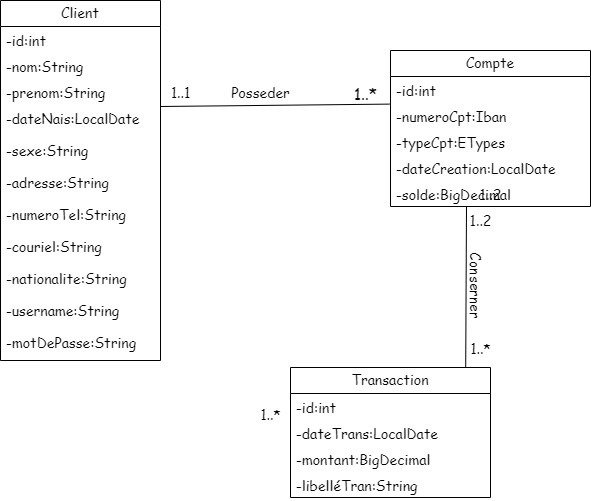

The diagram above was exported from draw.io. Its source (the exported page's mxGraphModel, read from the mxfile embedded in the PNG):
<mxGraphModel dx="1290" dy="522" grid="1" gridSize="10" guides="1" tooltips="1" connect="1" arrows="1" fold="1" page="1" pageScale="1" pageWidth="827" pageHeight="1169" math="0" shadow="0">
  <root>
    <mxCell id="0" />
    <mxCell id="1" parent="0" />
    <mxCell id="OxE1xjn_caBC_4AvCSAQ-1" value="&lt;font style=&quot;font-size: 14px;&quot; face=&quot;Comic Sans MS&quot;&gt;Client&lt;/font&gt;" style="swimlane;fontStyle=0;childLayout=stackLayout;horizontal=1;startSize=26;fillColor=none;horizontalStack=0;resizeParent=1;resizeParentMax=0;resizeLast=0;collapsible=1;marginBottom=0;whiteSpace=wrap;html=1;" parent="1" vertex="1">
      <mxGeometry x="140" y="140" width="160" height="360" as="geometry" />
    </mxCell>
    <mxCell id="OxE1xjn_caBC_4AvCSAQ-41" value="&lt;font face=&quot;Comic Sans MS&quot; style=&quot;font-size: 14px;&quot;&gt;-id:int&lt;/font&gt;" style="text;strokeColor=none;fillColor=none;align=left;verticalAlign=top;spacingLeft=4;spacingRight=4;overflow=hidden;rotatable=0;points=[[0,0.5],[1,0.5]];portConstraint=eastwest;whiteSpace=wrap;html=1;" parent="OxE1xjn_caBC_4AvCSAQ-1" vertex="1">
      <mxGeometry y="26" width="160" height="26" as="geometry" />
    </mxCell>
    <mxCell id="OxE1xjn_caBC_4AvCSAQ-2" value="&lt;font face=&quot;Comic Sans MS&quot; style=&quot;font-size: 14px;&quot;&gt;-nom:String&lt;/font&gt;" style="text;strokeColor=none;fillColor=none;align=left;verticalAlign=top;spacingLeft=4;spacingRight=4;overflow=hidden;rotatable=0;points=[[0,0.5],[1,0.5]];portConstraint=eastwest;whiteSpace=wrap;html=1;" parent="OxE1xjn_caBC_4AvCSAQ-1" vertex="1">
      <mxGeometry y="52" width="160" height="26" as="geometry" />
    </mxCell>
    <mxCell id="OxE1xjn_caBC_4AvCSAQ-3" value="&lt;font face=&quot;Comic Sans MS&quot; style=&quot;font-size: 14px;&quot;&gt;-prenom:String&lt;/font&gt;" style="text;strokeColor=none;fillColor=none;align=left;verticalAlign=top;spacingLeft=4;spacingRight=4;overflow=hidden;rotatable=0;points=[[0,0.5],[1,0.5]];portConstraint=eastwest;whiteSpace=wrap;html=1;" parent="OxE1xjn_caBC_4AvCSAQ-1" vertex="1">
      <mxGeometry y="78" width="160" height="26" as="geometry" />
    </mxCell>
    <mxCell id="OxE1xjn_caBC_4AvCSAQ-16" value="&lt;font style=&quot;font-size: 14px;&quot; face=&quot;Comic Sans MS&quot;&gt;-dateNais:LocalDate&lt;/font&gt;" style="text;strokeColor=none;fillColor=none;align=left;verticalAlign=top;spacingLeft=4;spacingRight=4;overflow=hidden;rotatable=0;points=[[0,0.5],[1,0.5]];portConstraint=eastwest;whiteSpace=wrap;html=1;" parent="OxE1xjn_caBC_4AvCSAQ-1" vertex="1">
      <mxGeometry y="104" width="160" height="32" as="geometry" />
    </mxCell>
    <mxCell id="OxE1xjn_caBC_4AvCSAQ-17" value="&lt;font style=&quot;font-size: 14px;&quot; face=&quot;Comic Sans MS&quot;&gt;-sexe:String&lt;/font&gt;" style="text;strokeColor=none;fillColor=none;align=left;verticalAlign=top;spacingLeft=4;spacingRight=4;overflow=hidden;rotatable=0;points=[[0,0.5],[1,0.5]];portConstraint=eastwest;whiteSpace=wrap;html=1;" parent="OxE1xjn_caBC_4AvCSAQ-1" vertex="1">
      <mxGeometry y="136" width="160" height="32" as="geometry" />
    </mxCell>
    <mxCell id="OxE1xjn_caBC_4AvCSAQ-18" value="&lt;font style=&quot;font-size: 14px;&quot; face=&quot;Comic Sans MS&quot;&gt;-adresse:String&lt;/font&gt;" style="text;strokeColor=none;fillColor=none;align=left;verticalAlign=top;spacingLeft=4;spacingRight=4;overflow=hidden;rotatable=0;points=[[0,0.5],[1,0.5]];portConstraint=eastwest;whiteSpace=wrap;html=1;" parent="OxE1xjn_caBC_4AvCSAQ-1" vertex="1">
      <mxGeometry y="168" width="160" height="32" as="geometry" />
    </mxCell>
    <mxCell id="OxE1xjn_caBC_4AvCSAQ-19" value="&lt;font style=&quot;font-size: 14px;&quot; face=&quot;Comic Sans MS&quot;&gt;-numeroTel:String&lt;/font&gt;" style="text;strokeColor=none;fillColor=none;align=left;verticalAlign=top;spacingLeft=4;spacingRight=4;overflow=hidden;rotatable=0;points=[[0,0.5],[1,0.5]];portConstraint=eastwest;whiteSpace=wrap;html=1;" parent="OxE1xjn_caBC_4AvCSAQ-1" vertex="1">
      <mxGeometry y="200" width="160" height="32" as="geometry" />
    </mxCell>
    <mxCell id="OxE1xjn_caBC_4AvCSAQ-15" value="&lt;font style=&quot;font-size: 14px;&quot; face=&quot;Comic Sans MS&quot;&gt;-couriel:String&lt;/font&gt;" style="text;strokeColor=none;fillColor=none;align=left;verticalAlign=top;spacingLeft=4;spacingRight=4;overflow=hidden;rotatable=0;points=[[0,0.5],[1,0.5]];portConstraint=eastwest;whiteSpace=wrap;html=1;" parent="OxE1xjn_caBC_4AvCSAQ-1" vertex="1">
      <mxGeometry y="232" width="160" height="32" as="geometry" />
    </mxCell>
    <mxCell id="OxE1xjn_caBC_4AvCSAQ-4" value="&lt;font style=&quot;font-size: 14px;&quot; face=&quot;Comic Sans MS&quot;&gt;-nationalite:String&lt;/font&gt;" style="text;strokeColor=none;fillColor=none;align=left;verticalAlign=top;spacingLeft=4;spacingRight=4;overflow=hidden;rotatable=0;points=[[0,0.5],[1,0.5]];portConstraint=eastwest;whiteSpace=wrap;html=1;" parent="OxE1xjn_caBC_4AvCSAQ-1" vertex="1">
      <mxGeometry y="264" width="160" height="32" as="geometry" />
    </mxCell>
    <mxCell id="OxE1xjn_caBC_4AvCSAQ-20" value="&lt;font style=&quot;font-size: 14px;&quot; face=&quot;Comic Sans MS&quot;&gt;-username:String&lt;/font&gt;" style="text;strokeColor=none;fillColor=none;align=left;verticalAlign=top;spacingLeft=4;spacingRight=4;overflow=hidden;rotatable=0;points=[[0,0.5],[1,0.5]];portConstraint=eastwest;whiteSpace=wrap;html=1;" parent="OxE1xjn_caBC_4AvCSAQ-1" vertex="1">
      <mxGeometry y="296" width="160" height="32" as="geometry" />
    </mxCell>
    <mxCell id="OxE1xjn_caBC_4AvCSAQ-21" value="&lt;font style=&quot;font-size: 14px;&quot; face=&quot;Comic Sans MS&quot;&gt;-motDePasse:String&lt;/font&gt;" style="text;strokeColor=none;fillColor=none;align=left;verticalAlign=top;spacingLeft=4;spacingRight=4;overflow=hidden;rotatable=0;points=[[0,0.5],[1,0.5]];portConstraint=eastwest;whiteSpace=wrap;html=1;" parent="OxE1xjn_caBC_4AvCSAQ-1" vertex="1">
      <mxGeometry y="328" width="160" height="32" as="geometry" />
    </mxCell>
    <mxCell id="OxE1xjn_caBC_4AvCSAQ-5" value="&lt;font style=&quot;font-size: 14px;&quot; face=&quot;Comic Sans MS&quot;&gt;Compte&lt;/font&gt;" style="swimlane;fontStyle=0;childLayout=stackLayout;horizontal=1;startSize=26;fillColor=none;horizontalStack=0;resizeParent=1;resizeParentMax=0;resizeLast=0;collapsible=1;marginBottom=0;whiteSpace=wrap;html=1;" parent="1" vertex="1">
      <mxGeometry x="530" y="190" width="200" height="156" as="geometry" />
    </mxCell>
    <mxCell id="OxE1xjn_caBC_4AvCSAQ-6" value="&lt;font style=&quot;font-size: 14px;&quot; face=&quot;Comic Sans MS&quot;&gt;-id:int&lt;/font&gt;" style="text;strokeColor=none;fillColor=none;align=left;verticalAlign=top;spacingLeft=4;spacingRight=4;overflow=hidden;rotatable=0;points=[[0,0.5],[1,0.5]];portConstraint=eastwest;whiteSpace=wrap;html=1;" parent="OxE1xjn_caBC_4AvCSAQ-5" vertex="1">
      <mxGeometry y="26" width="200" height="26" as="geometry" />
    </mxCell>
    <mxCell id="OxE1xjn_caBC_4AvCSAQ-42" value="&lt;font style=&quot;font-size: 14px;&quot; face=&quot;Comic Sans MS&quot;&gt;-numeroCpt:Iban&lt;/font&gt;" style="text;strokeColor=none;fillColor=none;align=left;verticalAlign=top;spacingLeft=4;spacingRight=4;overflow=hidden;rotatable=0;points=[[0,0.5],[1,0.5]];portConstraint=eastwest;whiteSpace=wrap;html=1;" parent="OxE1xjn_caBC_4AvCSAQ-5" vertex="1">
      <mxGeometry y="52" width="200" height="26" as="geometry" />
    </mxCell>
    <mxCell id="OxE1xjn_caBC_4AvCSAQ-7" value="&lt;font style=&quot;font-size: 14px;&quot; face=&quot;Comic Sans MS&quot;&gt;-typeCpt:ETypes&lt;/font&gt;" style="text;strokeColor=none;fillColor=none;align=left;verticalAlign=top;spacingLeft=4;spacingRight=4;overflow=hidden;rotatable=0;points=[[0,0.5],[1,0.5]];portConstraint=eastwest;whiteSpace=wrap;html=1;" parent="OxE1xjn_caBC_4AvCSAQ-5" vertex="1">
      <mxGeometry y="78" width="200" height="26" as="geometry" />
    </mxCell>
    <mxCell id="OxE1xjn_caBC_4AvCSAQ-8" value="&lt;font style=&quot;font-size: 14px;&quot; face=&quot;Comic Sans MS&quot;&gt;-dateCreation:LocalDate&lt;/font&gt;" style="text;strokeColor=none;fillColor=none;align=left;verticalAlign=top;spacingLeft=4;spacingRight=4;overflow=hidden;rotatable=0;points=[[0,0.5],[1,0.5]];portConstraint=eastwest;whiteSpace=wrap;html=1;" parent="OxE1xjn_caBC_4AvCSAQ-5" vertex="1">
      <mxGeometry y="104" width="200" height="26" as="geometry" />
    </mxCell>
    <mxCell id="OxE1xjn_caBC_4AvCSAQ-9" value="&lt;font style=&quot;font-size: 14px;&quot; face=&quot;Comic Sans MS&quot;&gt;-solde:BigDecimal&lt;/font&gt;" style="text;strokeColor=none;fillColor=none;align=left;verticalAlign=top;spacingLeft=4;spacingRight=4;overflow=hidden;rotatable=0;points=[[0,0.5],[1,0.5]];portConstraint=eastwest;whiteSpace=wrap;html=1;" parent="OxE1xjn_caBC_4AvCSAQ-5" vertex="1">
      <mxGeometry y="130" width="200" height="26" as="geometry" />
    </mxCell>
    <mxCell id="OxE1xjn_caBC_4AvCSAQ-22" value="" style="endArrow=none;html=1;rounded=0;exitX=0.01;exitY=0.933;exitDx=0;exitDy=0;exitPerimeter=0;entryX=-0.005;entryY=1.062;entryDx=0;entryDy=0;entryPerimeter=0;" parent="1" source="OxE1xjn_caBC_4AvCSAQ-24" target="OxE1xjn_caBC_4AvCSAQ-6" edge="1">
      <mxGeometry width="50" height="50" relative="1" as="geometry">
        <mxPoint x="390" y="300" as="sourcePoint" />
        <mxPoint x="440" y="250" as="targetPoint" />
      </mxGeometry>
    </mxCell>
    <mxCell id="OxE1xjn_caBC_4AvCSAQ-24" value="&lt;font face=&quot;Comic Sans MS&quot; style=&quot;font-size: 14px;&quot;&gt;1..1&lt;/font&gt;" style="text;html=1;align=center;verticalAlign=middle;resizable=0;points=[];autosize=1;strokeColor=none;fillColor=none;" parent="1" vertex="1">
      <mxGeometry x="300" y="218" width="40" height="30" as="geometry" />
    </mxCell>
    <mxCell id="OxE1xjn_caBC_4AvCSAQ-25" value="&lt;font size=&quot;3&quot; face=&quot;Comic Sans MS&quot;&gt;1..*&lt;/font&gt;" style="text;html=1;align=center;verticalAlign=middle;resizable=0;points=[];autosize=1;strokeColor=none;fillColor=none;" parent="1" vertex="1">
      <mxGeometry x="480" y="218" width="50" height="30" as="geometry" />
    </mxCell>
    <mxCell id="OxE1xjn_caBC_4AvCSAQ-26" value="&lt;font face=&quot;Comic Sans MS&quot; style=&quot;font-size: 14px;&quot;&gt;Posseder&lt;/font&gt;" style="text;html=1;align=center;verticalAlign=middle;resizable=0;points=[];autosize=1;strokeColor=none;fillColor=none;" parent="1" vertex="1">
      <mxGeometry x="360" y="218" width="80" height="30" as="geometry" />
    </mxCell>
    <mxCell id="OxE1xjn_caBC_4AvCSAQ-28" value="&lt;font face=&quot;Comic Sans MS&quot; style=&quot;font-size: 14px;&quot;&gt;1..2&lt;/font&gt;" style="text;html=1;align=center;verticalAlign=middle;resizable=0;points=[];autosize=1;strokeColor=none;fillColor=none;" parent="1" vertex="1">
      <mxGeometry x="595" y="346" width="50" height="30" as="geometry" />
    </mxCell>
    <mxCell id="OxE1xjn_caBC_4AvCSAQ-29" value="&lt;font style=&quot;font-size: 14px;&quot; face=&quot;Comic Sans MS&quot;&gt;1..*&lt;/font&gt;" style="text;html=1;align=center;verticalAlign=middle;resizable=0;points=[];autosize=1;strokeColor=none;fillColor=none;" parent="1" vertex="1">
      <mxGeometry x="390" y="540" width="40" height="30" as="geometry" />
    </mxCell>
    <mxCell id="OxE1xjn_caBC_4AvCSAQ-30" value="&lt;font style=&quot;font-size: 14px;&quot; face=&quot;Comic Sans MS&quot;&gt;Transaction&lt;/font&gt;" style="swimlane;fontStyle=0;childLayout=stackLayout;horizontal=1;startSize=26;fillColor=none;horizontalStack=0;resizeParent=1;resizeParentMax=0;resizeLast=0;collapsible=1;marginBottom=0;whiteSpace=wrap;html=1;" parent="1" vertex="1">
      <mxGeometry x="430" y="507" width="200" height="130" as="geometry" />
    </mxCell>
    <mxCell id="OxE1xjn_caBC_4AvCSAQ-33" value="&lt;font style=&quot;font-size: 14px;&quot; face=&quot;Comic Sans MS&quot;&gt;-id:int&lt;/font&gt;" style="text;strokeColor=none;fillColor=none;align=left;verticalAlign=top;spacingLeft=4;spacingRight=4;overflow=hidden;rotatable=0;points=[[0,0.5],[1,0.5]];portConstraint=eastwest;whiteSpace=wrap;html=1;" parent="OxE1xjn_caBC_4AvCSAQ-30" vertex="1">
      <mxGeometry y="26" width="200" height="26" as="geometry" />
    </mxCell>
    <mxCell id="OxE1xjn_caBC_4AvCSAQ-43" value="&lt;font style=&quot;font-size: 14px;&quot; face=&quot;Comic Sans MS&quot;&gt;-dateTrans:LocalDate&lt;/font&gt;" style="text;strokeColor=none;fillColor=none;align=left;verticalAlign=top;spacingLeft=4;spacingRight=4;overflow=hidden;rotatable=0;points=[[0,0.5],[1,0.5]];portConstraint=eastwest;whiteSpace=wrap;html=1;" parent="OxE1xjn_caBC_4AvCSAQ-30" vertex="1">
      <mxGeometry y="52" width="200" height="26" as="geometry" />
    </mxCell>
    <mxCell id="OxE1xjn_caBC_4AvCSAQ-34" value="&lt;font style=&quot;font-size: 14px;&quot; face=&quot;Comic Sans MS&quot;&gt;-montant:BigDecimal&lt;/font&gt;" style="text;strokeColor=none;fillColor=none;align=left;verticalAlign=top;spacingLeft=4;spacingRight=4;overflow=hidden;rotatable=0;points=[[0,0.5],[1,0.5]];portConstraint=eastwest;whiteSpace=wrap;html=1;" parent="OxE1xjn_caBC_4AvCSAQ-30" vertex="1">
      <mxGeometry y="78" width="200" height="26" as="geometry" />
    </mxCell>
    <mxCell id="OxE1xjn_caBC_4AvCSAQ-35" value="&lt;font style=&quot;font-size: 14px;&quot; face=&quot;Comic Sans MS&quot;&gt;-libelléTran:String&lt;/font&gt;" style="text;strokeColor=none;fillColor=none;align=left;verticalAlign=top;spacingLeft=4;spacingRight=4;overflow=hidden;rotatable=0;points=[[0,0.5],[1,0.5]];portConstraint=eastwest;whiteSpace=wrap;html=1;" parent="OxE1xjn_caBC_4AvCSAQ-30" vertex="1">
      <mxGeometry y="104" width="200" height="26" as="geometry" />
    </mxCell>
    <mxCell id="OxE1xjn_caBC_4AvCSAQ-36" value="" style="endArrow=none;html=1;rounded=0;exitX=0.38;exitY=1.015;exitDx=0;exitDy=0;exitPerimeter=0;entryX=0.876;entryY=-0.002;entryDx=0;entryDy=0;entryPerimeter=0;" parent="1" source="OxE1xjn_caBC_4AvCSAQ-9" target="OxE1xjn_caBC_4AvCSAQ-30" edge="1">
      <mxGeometry width="50" height="50" relative="1" as="geometry">
        <mxPoint x="530" y="441" as="sourcePoint" />
        <mxPoint x="758" y="440" as="targetPoint" />
      </mxGeometry>
    </mxCell>
    <mxCell id="OxE1xjn_caBC_4AvCSAQ-38" value="&lt;font face=&quot;Comic Sans MS&quot; style=&quot;font-size: 14px;&quot;&gt;Conserner&lt;/font&gt;" style="text;html=1;align=center;verticalAlign=middle;resizable=0;points=[];autosize=1;strokeColor=none;fillColor=none;rotation=90;" parent="1" vertex="1">
      <mxGeometry x="570" y="410" width="90" height="30" as="geometry" />
    </mxCell>
    <mxCell id="OxE1xjn_caBC_4AvCSAQ-39" value="&lt;font style=&quot;font-size: 14px;&quot; face=&quot;Comic Sans MS&quot;&gt;1..*&lt;/font&gt;" style="text;html=1;align=center;verticalAlign=middle;resizable=0;points=[];autosize=1;strokeColor=none;fillColor=none;" parent="1" vertex="1">
      <mxGeometry x="600" y="474" width="40" height="30" as="geometry" />
    </mxCell>
    <mxCell id="OxE1xjn_caBC_4AvCSAQ-40" value="&lt;font face=&quot;Comic Sans MS&quot; style=&quot;font-size: 14px;&quot;&gt;1..2&lt;/font&gt;" style="text;html=1;align=center;verticalAlign=middle;resizable=0;points=[];autosize=1;strokeColor=none;fillColor=none;" parent="1" vertex="1">
      <mxGeometry x="605" y="320" width="50" height="30" as="geometry" />
    </mxCell>
  </root>
</mxGraphModel>